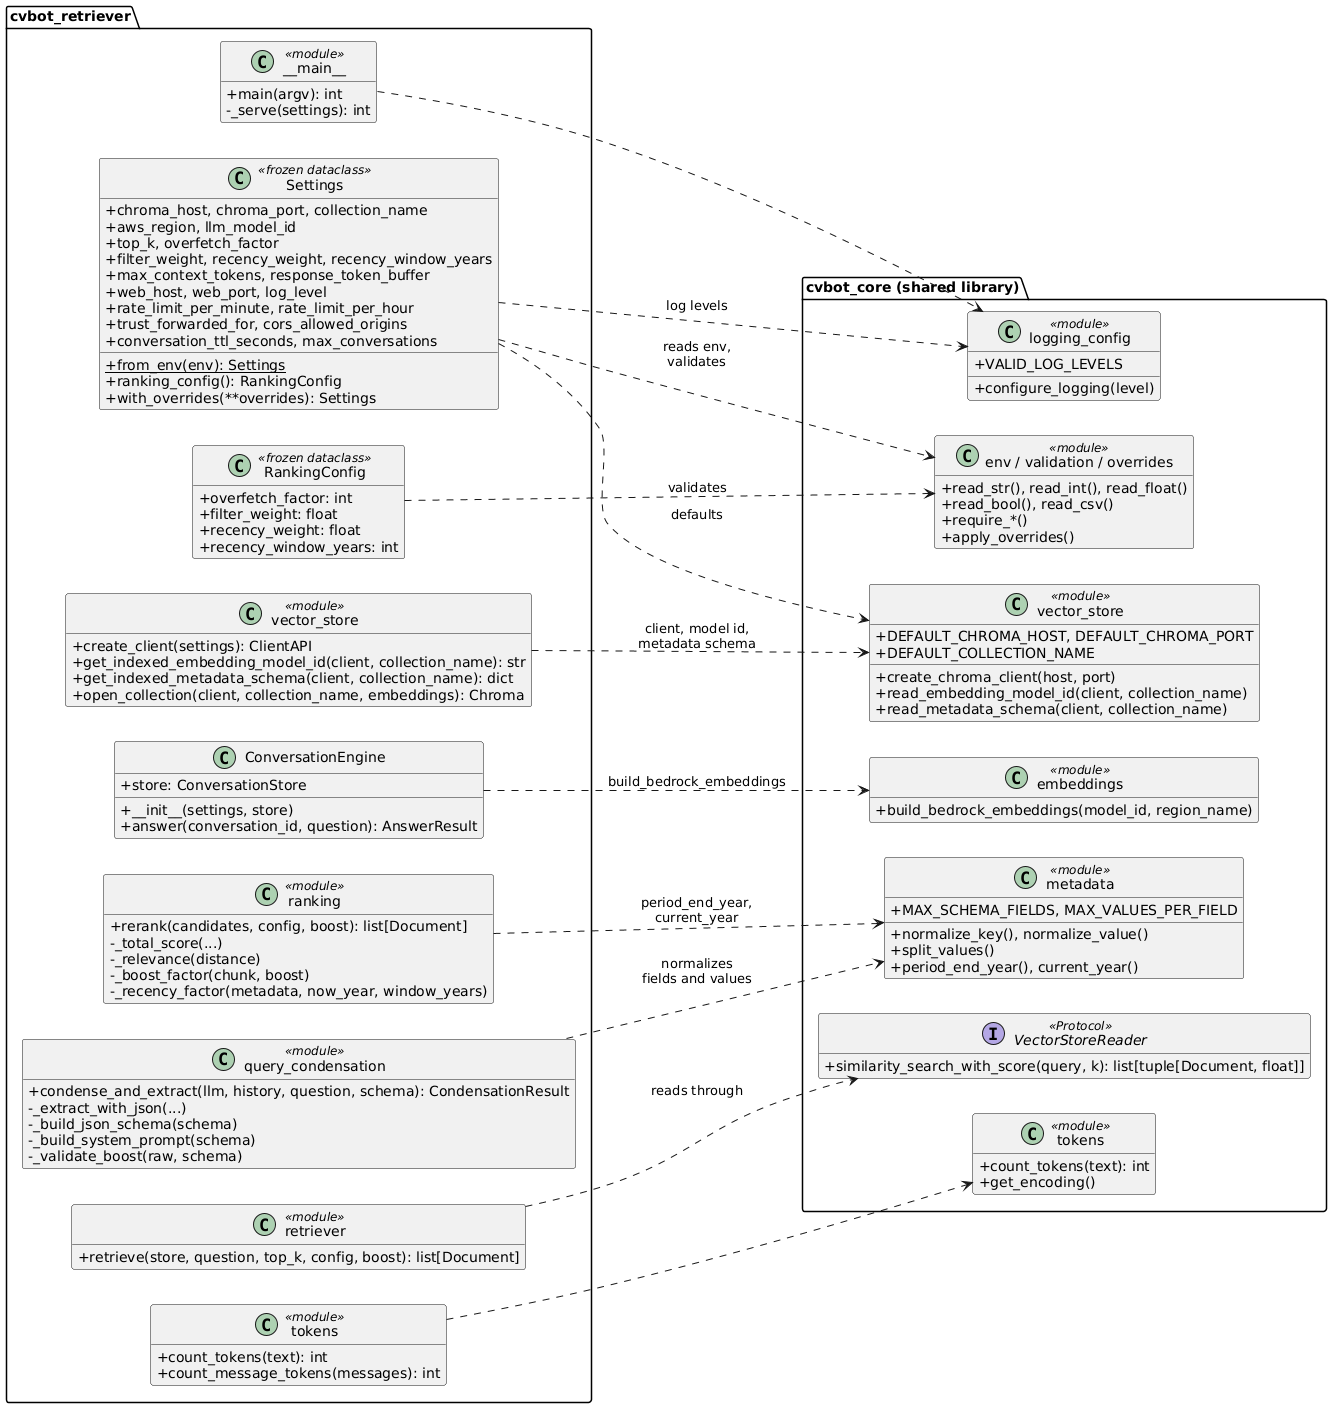

The diagram above was rendered by PlantUML. Its source (embedded in the PNG):
@startuml
skinparam classAttributeIconSize 0
hide empty members
left to right direction

!include _retriever-classes.iuml

package "cvbot_core (shared library)" {
  class "embeddings" as coreEmb <<module>> {
    +build_bedrock_embeddings(model_id, region_name)
  }
  class "vector_store" as coreVs <<module>> {
    +create_chroma_client(host, port)
    +read_embedding_model_id(client, collection_name)
    +read_metadata_schema(client, collection_name)
    +DEFAULT_CHROMA_HOST, DEFAULT_CHROMA_PORT
    +DEFAULT_COLLECTION_NAME
  }
  class "metadata" as coreMeta <<module>> {
    +normalize_key(), normalize_value()
    +split_values()
    +period_end_year(), current_year()
    +MAX_SCHEMA_FIELDS, MAX_VALUES_PER_FIELD
  }
  class "env / validation / overrides" as coreCfg <<module>> {
    +read_str(), read_int(), read_float()
    +read_bool(), read_csv()
    +require_*()
    +apply_overrides()
  }
  class "tokens" as coreTok <<module>> {
    +count_tokens(text): int
    +get_encoding()
  }
  class "logging_config" as coreLog <<module>> {
    +configure_logging(level)
    +VALID_LOG_LEVELS
  }
  interface VectorStoreReader <<Protocol>> {
    +similarity_search_with_score(query, k): list[tuple[Document, float]]
  }
}

main ..> coreLog
Settings ..> coreCfg : reads env,\nvalidates
Settings ..> coreVs : defaults
Settings ..> coreLog : log levels
RankingConfig ..> coreCfg : validates
ConversationEngine ..> coreEmb : build_bedrock_embeddings
vstore ..> coreVs : client, model id,\nmetadata schema
retriever ..> VectorStoreReader : reads through
ranking ..> coreMeta : period_end_year,\ncurrent_year
condensation ..> coreMeta : normalizes\nfields and values
tokens ..> coreTok

remove @unlinked
@enduml